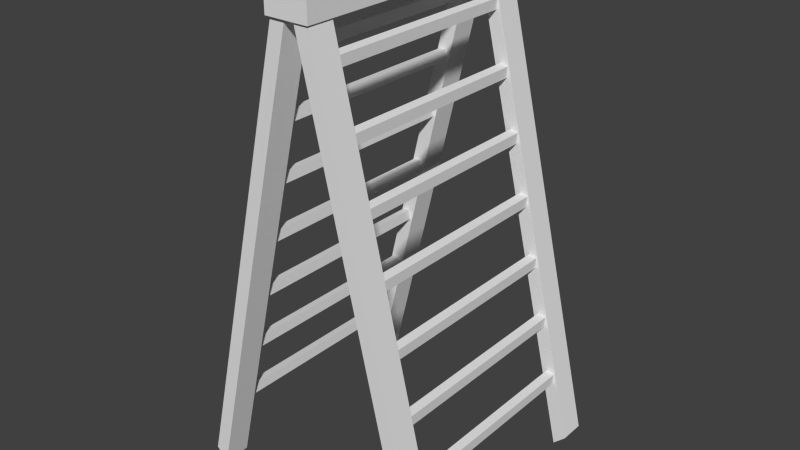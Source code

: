 # Source: Ladder.blend  (saved by Blender 2.73.0; exported with 4.5.12 LTS)
import bpy
from mathutils import Matrix  # noqa: F401  (used for matrix-valued properties, if any)

bpy.ops.wm.read_factory_settings(use_empty=True)
scene = bpy.context.scene
scene.name = 'Scene'

# ---- collections
col_collection_1 = bpy.data.collections.new('Collection 1'); scene.collection.children.link(col_collection_1)

# ---- materials (node trees are filled in below, after node groups)
mat_material = bpy.data.materials.new('Material')
mat_material.alpha_threshold = 0.0
mat_material.use_transparent_shadow = False
mat_material.roughness = 0.5
mat_material.line_color = (0.0, 0.0, 0.0, 1.0)

# ---- material node trees

# ---- world
world_world = bpy.data.worlds.new('World'); scene.world = world_world
world_world.color = (0.05088, 0.05088, 0.05088)
world_world.use_sun_shadow = False
world_world.sun_shadow_jitter_overblur = 0.0
world_world.cycles.sampling_method = 'MANUAL'
world_world.cycles.sample_map_resolution = 256

# ---- meshes
me_cube_008 = bpy.data.meshes.new('Cube.008')
me_cube_008.from_pydata([(-0.4368, -2.578, -0.2919), (-0.4368, 2.578, -0.2919), (0.4368, 2.578, -0.2919), (0.4368, -2.578, -0.2919), (-0.4368, -2.578, 0.2919), (-0.4368, 2.578, 0.2919), (0.4368, 2.578, 0.2919), (0.4368, -2.578, 0.2919), (2.297, 2.036, -9.55), (2.297, 2.56, -9.55), (2.538, 2.56, -9.329), (2.538, 2.036, -9.329), (0.09032, 2.036, -0.224), (0.09032, 2.56, -0.224), (0.331, 2.56, -0.002877), (0.331, 2.036, -0.002877), (2.198, 2.036, -9.13), (2.198, 2.56, -9.13), (2.438, 2.56, -8.909), (2.438, 2.036, -8.909), (2.297, -2.534, -9.55), (2.297, -2.011, -9.55), (2.538, -2.011, -9.329), (2.538, -2.534, -9.329), (0.09032, -2.534, -0.224), (0.09032, -2.011, -0.224), (0.331, -2.011, -0.002879), (0.331, -2.534, -0.002879), (2.198, -2.534, -9.13), (2.198, -2.011, -9.13), (2.438, -2.011, -8.909), (2.438, -2.534, -8.909), (2.014, -2.122, -8.146), (2.014, 2.134, -8.146), (2.179, 2.134, -8.174), (2.179, -2.122, -8.174), (2.023, -2.122, -7.936), (2.023, 2.134, -7.936), (2.188, 2.134, -7.965), (2.188, -2.122, -7.965), (1.735, -2.122, -6.959), (1.735, 2.134, -6.959), (1.9, 2.134, -6.988), (1.9, -2.122, -6.988), (1.744, -2.122, -6.75), (1.744, 2.134, -6.75), (1.909, 2.134, -6.778), (1.909, -2.122, -6.778), (1.455, -2.122, -5.773), (1.455, 2.134, -5.773), (1.62, 2.134, -5.801), (1.62, -2.122, -5.801), (1.465, -2.122, -5.564), (1.465, 2.134, -5.564), (1.629, 2.134, -5.592), (1.629, -2.122, -5.592), (1.176, -2.122, -4.586), (1.176, 2.134, -4.586), (1.341, 2.134, -4.615), (1.341, -2.122, -4.615), (1.185, -2.122, -4.377), (1.185, 2.134, -4.377), (1.35, 2.134, -4.406), (1.35, -2.122, -4.406), (0.8964, -2.122, -3.4), (0.8964, 2.134, -3.4), (1.061, 2.134, -3.428), (1.061, -2.122, -3.428), (0.9057, -2.122, -3.191), (0.9057, 2.134, -3.191), (1.07, 2.134, -3.219), (1.07, -2.122, -3.219), (0.617, -2.122, -2.214), (0.617, 2.134, -2.214), (0.7818, 2.134, -2.242), (0.7818, -2.122, -2.242), (0.6262, -2.122, -2.004), (0.6262, 2.134, -2.004), (0.791, 2.134, -2.033), (0.791, -2.122, -2.033), (0.3375, -2.122, -1.027), (0.3375, 2.134, -1.027), (0.5023, 2.134, -1.056), (0.5023, -2.122, -1.056), (0.3468, -2.122, -0.8181), (0.3468, 2.134, -0.8181), (0.5116, 2.134, -0.8465), (0.5116, -2.122, -0.8465), (-2.283, -1.989, -9.55), (-2.283, -2.512, -9.55), (-2.524, -2.512, -9.329), (-2.524, -1.989, -9.329), (-0.07649, -1.989, -0.224), (-0.07649, -2.512, -0.224), (-0.3171, -2.512, -0.002877), (-0.3171, -1.989, -0.002877), (-2.184, -1.989, -9.13), (-2.184, -2.512, -9.13), (-2.424, -2.512, -8.909), (-2.424, -1.989, -8.909), (-2.283, 2.582, -9.55), (-2.283, 2.058, -9.55), (-2.524, 2.058, -9.329), (-2.524, 2.582, -9.329), (-0.07649, 2.582, -0.224), (-0.07649, 2.058, -0.224), (-0.3171, 2.058, -0.002879), (-0.3171, 2.582, -0.002879), (-2.184, 2.582, -9.13), (-2.184, 2.058, -9.13), (-2.424, 2.058, -8.909), (-2.424, 2.582, -8.909), (-2.0, 2.169, -8.146), (-2.0, -2.086, -8.146), (-2.165, -2.086, -8.174), (-2.165, 2.169, -8.174), (-2.01, 2.169, -7.936), (-2.01, -2.086, -7.936), (-2.174, -2.086, -7.965), (-2.174, 2.169, -7.965), (-1.721, 2.169, -6.959), (-1.721, -2.086, -6.959), (-1.886, -2.086, -6.988), (-1.886, 2.169, -6.988), (-1.73, 2.169, -6.75), (-1.73, -2.086, -6.75), (-1.895, -2.086, -6.778), (-1.895, 2.169, -6.778), (-1.441, 2.169, -5.773), (-1.441, -2.086, -5.773), (-1.606, -2.086, -5.801), (-1.606, 2.169, -5.801), (-1.451, 2.169, -5.564), (-1.451, -2.086, -5.564), (-1.616, -2.086, -5.592), (-1.616, 2.169, -5.592), (-1.162, 2.169, -4.586), (-1.162, -2.086, -4.586), (-1.327, -2.086, -4.615), (-1.327, 2.169, -4.615), (-1.171, 2.169, -4.377), (-1.171, -2.086, -4.377), (-1.336, -2.086, -4.406), (-1.336, 2.169, -4.406), (-0.8826, 2.169, -3.4), (-0.8826, -2.086, -3.4), (-1.047, -2.086, -3.428), (-1.047, 2.169, -3.428), (-0.8919, 2.169, -3.191), (-0.8919, -2.086, -3.191), (-1.057, -2.086, -3.219), (-1.057, 2.169, -3.219), (-0.6031, 2.169, -2.214), (-0.6031, -2.086, -2.214), (-0.7679, -2.086, -2.242), (-0.7679, 2.169, -2.242), (-0.6124, 2.169, -2.004), (-0.6124, -2.086, -2.004), (-0.7772, -2.086, -2.033), (-0.7772, 2.169, -2.033), (-0.3237, 2.169, -1.027), (-0.3237, -2.086, -1.027), (-0.4885, -2.086, -1.056), (-0.4885, 2.169, -1.056), (-0.333, 2.169, -0.8181), (-0.333, -2.086, -0.8181), (-0.4978, -2.086, -0.8465), (-0.4978, 2.169, -0.8465)], [], [(4, 5, 1, 0), (5, 6, 2, 1), (6, 7, 3, 2), (7, 4, 0, 3), (0, 1, 2, 3), (7, 6, 5, 4), (8, 9, 10, 11), (12, 15, 14, 13), (16, 12, 13, 17), (17, 13, 14, 18), (18, 14, 15, 19), (16, 8, 11, 19), (12, 16, 19, 15), (10, 18, 19, 11), (9, 17, 18, 10), (8, 16, 17, 9), (20, 21, 22, 23), (24, 27, 26, 25), (28, 24, 25, 29), (29, 25, 26, 30), (30, 26, 27, 31), (28, 20, 23, 31), (24, 28, 31, 27), (22, 30, 31, 23), (21, 29, 30, 22), (20, 28, 29, 21), (32, 33, 34, 35), (36, 39, 38, 37), (32, 36, 37, 33), (33, 37, 38, 34), (34, 38, 39, 35), (36, 32, 35, 39), (40, 41, 42, 43), (44, 47, 46, 45), (40, 44, 45, 41), (41, 45, 46, 42), (42, 46, 47, 43), (44, 40, 43, 47), (48, 49, 50, 51), (52, 55, 54, 53), (48, 52, 53, 49), (49, 53, 54, 50), (50, 54, 55, 51), (52, 48, 51, 55), (56, 57, 58, 59), (60, 63, 62, 61), (56, 60, 61, 57), (57, 61, 62, 58), (58, 62, 63, 59), (60, 56, 59, 63), (64, 65, 66, 67), (68, 71, 70, 69), (64, 68, 69, 65), (65, 69, 70, 66), (66, 70, 71, 67), (68, 64, 67, 71), (72, 73, 74, 75), (76, 79, 78, 77), (72, 76, 77, 73), (73, 77, 78, 74), (74, 78, 79, 75), (76, 72, 75, 79), (80, 81, 82, 83), (84, 87, 86, 85), (80, 84, 85, 81), (81, 85, 86, 82), (82, 86, 87, 83), (84, 80, 83, 87), (88, 89, 90, 91), (92, 95, 94, 93), (96, 92, 93, 97), (97, 93, 94, 98), (98, 94, 95, 99), (96, 88, 91, 99), (92, 96, 99, 95), (90, 98, 99, 91), (89, 97, 98, 90), (88, 96, 97, 89), (100, 101, 102, 103), (104, 107, 106, 105), (108, 104, 105, 109), (109, 105, 106, 110), (110, 106, 107, 111), (108, 100, 103, 111), (104, 108, 111, 107), (102, 110, 111, 103), (101, 109, 110, 102), (100, 108, 109, 101), (112, 113, 114, 115), (116, 119, 118, 117), (112, 116, 117, 113), (113, 117, 118, 114), (114, 118, 119, 115), (116, 112, 115, 119), (120, 121, 122, 123), (124, 127, 126, 125), (120, 124, 125, 121), (121, 125, 126, 122), (122, 126, 127, 123), (124, 120, 123, 127), (128, 129, 130, 131), (132, 135, 134, 133), (128, 132, 133, 129), (129, 133, 134, 130), (130, 134, 135, 131), (132, 128, 131, 135), (136, 137, 138, 139), (140, 143, 142, 141), (136, 140, 141, 137), (137, 141, 142, 138), (138, 142, 143, 139), (140, 136, 139, 143), (144, 145, 146, 147), (148, 151, 150, 149), (144, 148, 149, 145), (145, 149, 150, 146), (146, 150, 151, 147), (148, 144, 147, 151), (152, 153, 154, 155), (156, 159, 158, 157), (152, 156, 157, 153), (153, 157, 158, 154), (154, 158, 159, 155), (156, 152, 155, 159), (160, 161, 162, 163), (164, 167, 166, 165), (160, 164, 165, 161), (161, 165, 166, 162), (162, 166, 167, 163), (164, 160, 163, 167)])
_uv = me_cube_008.uv_layers.new(name='UVMap')
_uv.uv.foreach_set('vector', [0.0, 0.0, 1.0, 0.0, 1.0, 1.0, 0.0, 1.0, 0.0, 0.0, 1.0, 0.0, 1.0, 1.0, 0.0, 1.0, 0.0, 0.0, 1.0, 0.0, 1.0, 1.0, 0.0, 1.0, 0.0, 0.0, 1.0, 0.0, 1.0, 1.0, 0.0, 1.0, 0.0, 0.0, 1.0, 0.0, 1.0, 1.0, 0.0, 1.0, 0.0, 0.0, 1.0, 0.0, 1.0, 1.0, 0.0, 1.0, 0.9545, 0.8443, 0.1382, 0.8525, 0.0455, 0.04943, 0.8618, 0.04131, 0.0, 0.0, 0.0, 0.0, 0.0, 0.0, 0.0, 0.0, 0.0, 0.0, 0.0, 0.0, 0.0, 0.0, 0.0, 0.0, 0.0, 0.0, 0.0, 0.0, 0.0, 0.0, 0.0, 0.0, 0.0, 0.0, 0.0, 0.0, 0.0, 0.0, 0.0, 0.0, 0.9999, 0.8937, 0.9545, 0.8443, 0.8618, 0.04131, 0.9061, 9.616e-05, 0.0, 0.0, 0.0, 0.0, 0.0, 0.0, 0.0, 0.0, 0.0455, 0.04943, 9.452e-05, 9.452e-05, 0.9061, 9.616e-05, 0.8618, 0.04131, 0.1382, 0.8525, 0.0939, 0.8937, 9.452e-05, 9.452e-05, 0.0455, 0.04943, 0.9545, 0.8443, 0.9999, 0.8937, 0.0939, 0.8937, 0.1382, 0.8525, 0.9545, 0.8443, 0.1382, 0.8525, 0.0455, 0.04943, 0.8618, 0.04131, 0.0, 0.0, 0.0, 0.0, 0.0, 0.0, 0.0, 0.0, 0.0, 0.0, 0.0, 0.0, 0.0, 0.0, 0.0, 0.0, 0.0, 0.0, 0.0, 0.0, 0.0, 0.0, 0.0, 0.0, 0.0, 0.0, 0.0, 0.0, 0.0, 0.0, 0.0, 0.0, 0.9999, 0.8937, 0.9545, 0.8443, 0.8618, 0.04131, 0.9061, 9.616e-05, 0.0, 0.0, 0.0, 0.0, 0.0, 0.0, 0.0, 0.0, 0.0455, 0.04943, 9.452e-05, 9.452e-05, 0.9061, 9.616e-05, 0.8618, 0.04131, 0.1382, 0.8525, 0.0939, 0.8937, 9.452e-05, 9.452e-05, 0.0455, 0.04943, 0.9545, 0.8443, 0.9999, 0.8937, 0.0939, 0.8937, 0.1382, 0.8525, 0.0, 0.0, 1.0, 0.0, 1.0, 1.0, 0.0, 1.0, 0.0, 0.0, 1.0, 0.0, 1.0, 1.0, 0.0, 1.0, 0.0, 0.0, 1.0, 0.0, 1.0, 1.0, 0.0, 1.0, 0.0, 0.0, 1.0, 0.0, 1.0, 1.0, 0.0, 1.0, 0.0, 0.0, 1.0, 0.0, 1.0, 1.0, 0.0, 1.0, 0.0, 0.0, 1.0, 0.0, 1.0, 1.0, 0.0, 1.0, 0.0, 0.0, 1.0, 0.0, 1.0, 1.0, 0.0, 1.0, 0.0, 0.0, 1.0, 0.0, 1.0, 1.0, 0.0, 1.0, 0.0, 0.0, 1.0, 0.0, 1.0, 1.0, 0.0, 1.0, 0.0, 0.0, 1.0, 0.0, 1.0, 1.0, 0.0, 1.0, 0.0, 0.0, 1.0, 0.0, 1.0, 1.0, 0.0, 1.0, 0.0, 0.0, 1.0, 0.0, 1.0, 1.0, 0.0, 1.0, 0.0, 0.0, 1.0, 0.0, 1.0, 1.0, 0.0, 1.0, 0.0, 0.0, 1.0, 0.0, 1.0, 1.0, 0.0, 1.0, 0.0, 0.0, 1.0, 0.0, 1.0, 1.0, 0.0, 1.0, 0.0, 0.0, 1.0, 0.0, 1.0, 1.0, 0.0, 1.0, 0.0, 0.0, 1.0, 0.0, 1.0, 1.0, 0.0, 1.0, 0.0, 0.0, 1.0, 0.0, 1.0, 1.0, 0.0, 1.0, 0.0, 0.0, 1.0, 0.0, 1.0, 1.0, 0.0, 1.0, 0.0, 0.0, 1.0, 0.0, 1.0, 1.0, 0.0, 1.0, 0.0, 0.0, 1.0, 0.0, 1.0, 1.0, 0.0, 1.0, 0.0, 0.0, 1.0, 0.0, 1.0, 1.0, 0.0, 1.0, 0.0, 0.0, 1.0, 0.0, 1.0, 1.0, 0.0, 1.0, 0.0, 0.0, 1.0, 0.0, 1.0, 1.0, 0.0, 1.0, 0.0, 0.0, 1.0, 0.0, 1.0, 1.0, 0.0, 1.0, 0.0, 0.0, 1.0, 0.0, 1.0, 1.0, 0.0, 1.0, 0.0, 0.0, 1.0, 0.0, 1.0, 1.0, 0.0, 1.0, 0.0, 0.0, 1.0, 0.0, 1.0, 1.0, 0.0, 1.0, 0.0, 0.0, 1.0, 0.0, 1.0, 1.0, 0.0, 1.0, 0.0, 0.0, 1.0, 0.0, 1.0, 1.0, 0.0, 1.0, 0.0, 0.0, 1.0, 0.0, 1.0, 1.0, 0.0, 1.0, 0.0, 0.0, 1.0, 0.0, 1.0, 1.0, 0.0, 1.0, 0.0, 0.0, 1.0, 0.0, 1.0, 1.0, 0.0, 1.0, 0.0, 0.0, 1.0, 0.0, 1.0, 1.0, 0.0, 1.0, 0.0, 0.0, 1.0, 0.0, 1.0, 1.0, 0.0, 1.0, 0.0, 0.0, 1.0, 0.0, 1.0, 1.0, 0.0, 1.0, 0.0, 0.0, 1.0, 0.0, 1.0, 1.0, 0.0, 1.0, 0.0, 0.0, 1.0, 0.0, 1.0, 1.0, 0.0, 1.0, 0.0, 0.0, 1.0, 0.0, 1.0, 1.0, 0.0, 1.0, 0.0, 0.0, 1.0, 0.0, 1.0, 1.0, 0.0, 1.0, 0.0, 0.0, 1.0, 0.0, 1.0, 1.0, 0.0, 1.0, 0.0, 0.0, 1.0, 0.0, 1.0, 1.0, 0.0, 1.0, 0.9545, 0.8443, 0.1382, 0.8525, 0.0455, 0.04943, 0.8618, 0.04131, 0.0, 0.0, 0.0, 0.0, 0.0, 0.0, 0.0, 0.0, 0.0, 0.0, 0.0, 0.0, 0.0, 0.0, 0.0, 0.0, 0.0, 0.0, 0.0, 0.0, 0.0, 0.0, 0.0, 0.0, 0.0, 0.0, 0.0, 0.0, 0.0, 0.0, 0.0, 0.0, 0.9999, 0.8937, 0.9545, 0.8443, 0.8618, 0.04131, 0.9061, 9.616e-05, 0.0, 0.0, 0.0, 0.0, 0.0, 0.0, 0.0, 0.0, 0.0455, 0.04943, 9.452e-05, 9.452e-05, 0.9061, 9.616e-05, 0.8618, 0.04131, 0.1382, 0.8525, 0.0939, 0.8937, 9.452e-05, 9.452e-05, 0.0455, 0.04943, 0.9545, 0.8443, 0.9999, 0.8937, 0.0939, 0.8937, 0.1382, 0.8525, 0.9545, 0.8443, 0.1382, 0.8525, 0.0455, 0.04943, 0.8618, 0.04131, 0.0, 0.0, 0.0, 0.0, 0.0, 0.0, 0.0, 0.0, 0.0, 0.0, 0.0, 0.0, 0.0, 0.0, 0.0, 0.0, 0.0, 0.0, 0.0, 0.0, 0.0, 0.0, 0.0, 0.0, 0.0, 0.0, 0.0, 0.0, 0.0, 0.0, 0.0, 0.0, 0.9999, 0.8937, 0.9545, 0.8443, 0.8618, 0.04131, 0.9061, 9.616e-05, 0.0, 0.0, 0.0, 0.0, 0.0, 0.0, 0.0, 0.0, 0.0455, 0.04943, 9.452e-05, 9.452e-05, 0.9061, 9.616e-05, 0.8618, 0.04131, 0.1382, 0.8525, 0.0939, 0.8937, 9.452e-05, 9.452e-05, 0.0455, 0.04943, 0.9545, 0.8443, 0.9999, 0.8937, 0.0939, 0.8937, 0.1382, 0.8525, 0.0, 0.0, 1.0, 0.0, 1.0, 1.0, 0.0, 1.0, 0.0, 0.0, 1.0, 0.0, 1.0, 1.0, 0.0, 1.0, 0.0, 0.0, 1.0, 0.0, 1.0, 1.0, 0.0, 1.0, 0.0, 0.0, 1.0, 0.0, 1.0, 1.0, 0.0, 1.0, 0.0, 0.0, 1.0, 0.0, 1.0, 1.0, 0.0, 1.0, 0.0, 0.0, 1.0, 0.0, 1.0, 1.0, 0.0, 1.0, 0.0, 0.0, 1.0, 0.0, 1.0, 1.0, 0.0, 1.0, 0.0, 0.0, 1.0, 0.0, 1.0, 1.0, 0.0, 1.0, 0.0, 0.0, 1.0, 0.0, 1.0, 1.0, 0.0, 1.0, 0.0, 0.0, 1.0, 0.0, 1.0, 1.0, 0.0, 1.0, 0.0, 0.0, 1.0, 0.0, 1.0, 1.0, 0.0, 1.0, 0.0, 0.0, 1.0, 0.0, 1.0, 1.0, 0.0, 1.0, 0.0, 0.0, 1.0, 0.0, 1.0, 1.0, 0.0, 1.0, 0.0, 0.0, 1.0, 0.0, 1.0, 1.0, 0.0, 1.0, 0.0, 0.0, 1.0, 0.0, 1.0, 1.0, 0.0, 1.0, 0.0, 0.0, 1.0, 0.0, 1.0, 1.0, 0.0, 1.0, 0.0, 0.0, 1.0, 0.0, 1.0, 1.0, 0.0, 1.0, 0.0, 0.0, 1.0, 0.0, 1.0, 1.0, 0.0, 1.0, 0.0, 0.0, 1.0, 0.0, 1.0, 1.0, 0.0, 1.0, 0.0, 0.0, 1.0, 0.0, 1.0, 1.0, 0.0, 1.0, 0.0, 0.0, 1.0, 0.0, 1.0, 1.0, 0.0, 1.0, 0.0, 0.0, 1.0, 0.0, 1.0, 1.0, 0.0, 1.0, 0.0, 0.0, 1.0, 0.0, 1.0, 1.0, 0.0, 1.0, 0.0, 0.0, 1.0, 0.0, 1.0, 1.0, 0.0, 1.0, 0.0, 0.0, 1.0, 0.0, 1.0, 1.0, 0.0, 1.0, 0.0, 0.0, 1.0, 0.0, 1.0, 1.0, 0.0, 1.0, 0.0, 0.0, 1.0, 0.0, 1.0, 1.0, 0.0, 1.0, 0.0, 0.0, 1.0, 0.0, 1.0, 1.0, 0.0, 1.0, 0.0, 0.0, 1.0, 0.0, 1.0, 1.0, 0.0, 1.0, 0.0, 0.0, 1.0, 0.0, 1.0, 1.0, 0.0, 1.0, 0.0, 0.0, 1.0, 0.0, 1.0, 1.0, 0.0, 1.0, 0.0, 0.0, 1.0, 0.0, 1.0, 1.0, 0.0, 1.0, 0.0, 0.0, 1.0, 0.0, 1.0, 1.0, 0.0, 1.0, 0.0, 0.0, 1.0, 0.0, 1.0, 1.0, 0.0, 1.0, 0.0, 0.0, 1.0, 0.0, 1.0, 1.0, 0.0, 1.0, 0.0, 0.0, 1.0, 0.0, 1.0, 1.0, 0.0, 1.0, 0.0, 0.0, 1.0, 0.0, 1.0, 1.0, 0.0, 1.0, 0.0, 0.0, 1.0, 0.0, 1.0, 1.0, 0.0, 1.0, 0.0, 0.0, 1.0, 0.0, 1.0, 1.0, 0.0, 1.0, 0.0, 0.0, 1.0, 0.0, 1.0, 1.0, 0.0, 1.0, 0.0, 0.0, 1.0, 0.0, 1.0, 1.0, 0.0, 1.0, 0.0, 0.0, 1.0, 0.0, 1.0, 1.0, 0.0, 1.0])
me_cube_008.materials.append(mat_material)
me_cube_008.use_remesh_preserve_volume = False
me_cube_008.use_remesh_preserve_attributes = False
me_cube_008.use_mirror_vertex_groups = False
me_cube_008.update()

# ---- objects
ob_ladder = bpy.data.objects.new('Ladder', me_cube_008)

# ---- transforms, parenting, visibility, modifiers, constraints
ob_ladder.location = (0.0, 0.0, 9.582)
ob_ladder.lineart.crease_threshold = 0.0

# ---- collection membership
col_collection_1.objects.link(ob_ladder)

# ---- scene / render settings (as saved in the file)
scene.frame_start = 1; scene.frame_end = 250; scene.frame_set(1)
scene.render.engine = 'BLENDER_EEVEE_NEXT'
scene.render.resolution_percentage = 50
scene.render.dither_intensity = 0.0
scene.cycles.use_denoising = False
scene.cycles.samples = 10
scene.cycles.sampling_pattern = 'TABULATED_SOBOL'
scene.cycles.light_sampling_threshold = 0.0
scene.cycles.use_adaptive_sampling = False
scene.cycles.use_light_tree = False
scene.cycles.blur_glossy = 0.0
scene.cycles.pixel_filter_type = 'GAUSSIAN'
scene.cycles.sample_clamp_indirect = 0.0
scene.view_settings.view_transform = 'Standard'
bpy.context.view_layer.update()

# ---- added for rendering (the .blend has no active camera and no usable light): camera, sun
cam_auto = bpy.data.cameras.new('AutoCamera')
cam_auto.lens = 50.0
cam_auto.sensor_width = 36.0
cam_auto.clip_end = 1000.0
ob_auto_camera = bpy.data.objects.new('AutoCamera', cam_auto)
scene.collection.objects.link(ob_auto_camera)
ob_auto_camera.location = (11.3046, -13.5557, 13.9916)
ob_auto_camera.rotation_euler = (1.09748, -7.21219e-08, 0.694738)
scene.camera = ob_auto_camera
light_auto_sun = bpy.data.lights.new('AutoSun', 'SUN')
light_auto_sun.energy = 3.0
light_auto_sun.angle = 0.0523599
ob_auto_sun = bpy.data.objects.new('AutoSun', light_auto_sun)
scene.collection.objects.link(ob_auto_sun)
ob_auto_sun.rotation_euler = (0.872665, 0.174533, 0.523599)
bpy.context.view_layer.update()
